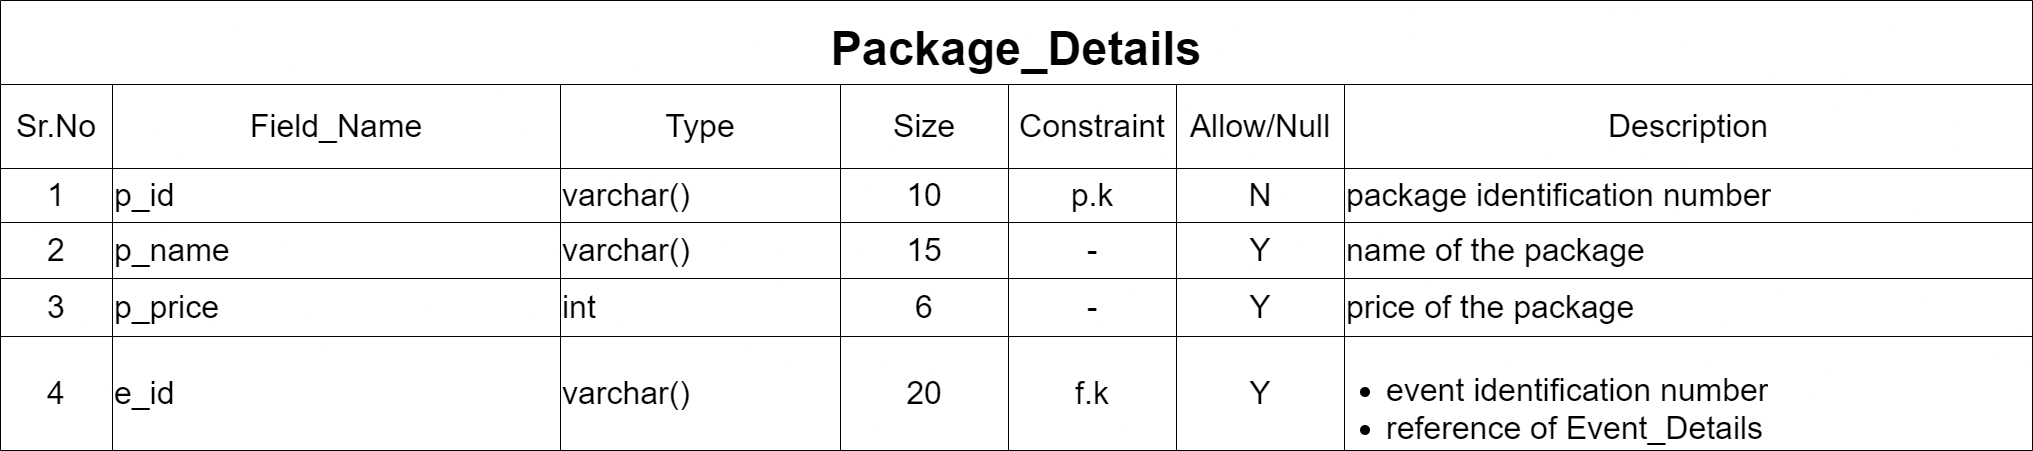

The diagram above was exported from draw.io. Its source (the exported page's mxGraphModel, read from the mxfile embedded in the PNG):
<mxGraphModel dx="2418" dy="1172" grid="1" gridSize="14" guides="1" tooltips="1" connect="1" arrows="1" fold="1" page="1" pageScale="1" pageWidth="850" pageHeight="1100" math="0" shadow="0">
  <root>
    <mxCell id="ADAbfkvUZnZ3BFMabnA9-0" />
    <mxCell id="ADAbfkvUZnZ3BFMabnA9-1" parent="ADAbfkvUZnZ3BFMabnA9-0" />
    <mxCell id="ADAbfkvUZnZ3BFMabnA9-2" value="Package_Details" style="shape=table;startSize=84;container=1;collapsible=0;childLayout=tableLayout;fontStyle=1;align=center;labelBackgroundColor=none;spacing=2;fontSize=47;" vertex="1" parent="ADAbfkvUZnZ3BFMabnA9-1">
      <mxGeometry x="111" y="56" width="2032" height="449.99999999999955" as="geometry" />
    </mxCell>
    <mxCell id="ADAbfkvUZnZ3BFMabnA9-3" style="shape=tableRow;horizontal=0;startSize=0;swimlaneHead=0;swimlaneBody=0;top=0;left=0;bottom=0;right=0;collapsible=0;dropTarget=0;fillColor=none;points=[[0,0.5],[1,0.5]];portConstraint=eastwest;" vertex="1" parent="ADAbfkvUZnZ3BFMabnA9-2">
      <mxGeometry y="84" width="2032" height="84" as="geometry" />
    </mxCell>
    <mxCell id="ADAbfkvUZnZ3BFMabnA9-4" value="Sr.No" style="shape=partialRectangle;html=1;whiteSpace=wrap;connectable=0;fillColor=none;top=0;left=0;bottom=0;right=0;overflow=hidden;fontSize=32;" vertex="1" parent="ADAbfkvUZnZ3BFMabnA9-3">
      <mxGeometry width="112" height="84" as="geometry">
        <mxRectangle width="112" height="84" as="alternateBounds" />
      </mxGeometry>
    </mxCell>
    <mxCell id="ADAbfkvUZnZ3BFMabnA9-5" value="&lt;font style=&quot;font-size: 32px&quot;&gt;Field_Name&lt;/font&gt;" style="shape=partialRectangle;html=1;whiteSpace=wrap;connectable=0;fillColor=none;top=0;left=0;bottom=0;right=0;overflow=hidden;fontSize=32;" vertex="1" parent="ADAbfkvUZnZ3BFMabnA9-3">
      <mxGeometry x="112" width="448" height="84" as="geometry">
        <mxRectangle width="448" height="84" as="alternateBounds" />
      </mxGeometry>
    </mxCell>
    <mxCell id="ADAbfkvUZnZ3BFMabnA9-6" value="Type" style="shape=partialRectangle;html=1;whiteSpace=wrap;connectable=0;fillColor=none;top=0;left=0;bottom=0;right=0;overflow=hidden;fontSize=32;" vertex="1" parent="ADAbfkvUZnZ3BFMabnA9-3">
      <mxGeometry x="560" width="280" height="84" as="geometry">
        <mxRectangle width="280" height="84" as="alternateBounds" />
      </mxGeometry>
    </mxCell>
    <mxCell id="ADAbfkvUZnZ3BFMabnA9-7" value="Size" style="shape=partialRectangle;html=1;whiteSpace=wrap;connectable=0;fillColor=none;top=0;left=0;bottom=0;right=0;overflow=hidden;fontSize=32;" vertex="1" parent="ADAbfkvUZnZ3BFMabnA9-3">
      <mxGeometry x="840" width="168" height="84" as="geometry">
        <mxRectangle width="168" height="84" as="alternateBounds" />
      </mxGeometry>
    </mxCell>
    <mxCell id="ADAbfkvUZnZ3BFMabnA9-8" value="&lt;font style=&quot;font-size: 32px&quot;&gt;Constraint&lt;/font&gt;" style="shape=partialRectangle;html=1;whiteSpace=wrap;connectable=0;fillColor=none;top=0;left=0;bottom=0;right=0;overflow=hidden;fontSize=32;" vertex="1" parent="ADAbfkvUZnZ3BFMabnA9-3">
      <mxGeometry x="1008" width="168" height="84" as="geometry">
        <mxRectangle width="168" height="84" as="alternateBounds" />
      </mxGeometry>
    </mxCell>
    <mxCell id="ADAbfkvUZnZ3BFMabnA9-9" value="Allow/Null" style="shape=partialRectangle;html=1;whiteSpace=wrap;connectable=0;fillColor=none;top=0;left=0;bottom=0;right=0;overflow=hidden;fontSize=32;" vertex="1" parent="ADAbfkvUZnZ3BFMabnA9-3">
      <mxGeometry x="1176" width="168" height="84" as="geometry">
        <mxRectangle width="168" height="84" as="alternateBounds" />
      </mxGeometry>
    </mxCell>
    <mxCell id="ADAbfkvUZnZ3BFMabnA9-10" value="Description" style="shape=partialRectangle;html=1;whiteSpace=wrap;connectable=0;fillColor=none;top=0;left=0;bottom=0;right=0;overflow=hidden;fontSize=32;" vertex="1" parent="ADAbfkvUZnZ3BFMabnA9-3">
      <mxGeometry x="1344" width="688" height="84" as="geometry">
        <mxRectangle width="688" height="84" as="alternateBounds" />
      </mxGeometry>
    </mxCell>
    <mxCell id="ADAbfkvUZnZ3BFMabnA9-11" value="" style="shape=tableRow;horizontal=0;startSize=0;swimlaneHead=0;swimlaneBody=0;top=0;left=0;bottom=0;right=0;collapsible=0;dropTarget=0;fillColor=none;points=[[0,0.5],[1,0.5]];portConstraint=eastwest;fontSize=32;" vertex="1" parent="ADAbfkvUZnZ3BFMabnA9-2">
      <mxGeometry y="168" width="2032" height="54" as="geometry" />
    </mxCell>
    <mxCell id="ADAbfkvUZnZ3BFMabnA9-12" value="1" style="shape=partialRectangle;html=1;whiteSpace=wrap;connectable=0;fillColor=none;top=0;left=0;bottom=0;right=0;overflow=hidden;fontSize=32;" vertex="1" parent="ADAbfkvUZnZ3BFMabnA9-11">
      <mxGeometry width="112" height="54" as="geometry">
        <mxRectangle width="112" height="54" as="alternateBounds" />
      </mxGeometry>
    </mxCell>
    <mxCell id="ADAbfkvUZnZ3BFMabnA9-13" value="p_id" style="shape=partialRectangle;html=1;whiteSpace=wrap;connectable=0;fillColor=none;top=0;left=0;bottom=0;right=0;overflow=hidden;fontSize=32;align=left;" vertex="1" parent="ADAbfkvUZnZ3BFMabnA9-11">
      <mxGeometry x="112" width="448" height="54" as="geometry">
        <mxRectangle width="448" height="54" as="alternateBounds" />
      </mxGeometry>
    </mxCell>
    <mxCell id="ADAbfkvUZnZ3BFMabnA9-14" value="varchar()" style="shape=partialRectangle;html=1;whiteSpace=wrap;connectable=0;fillColor=none;top=0;left=0;bottom=0;right=0;overflow=hidden;fontSize=32;align=left;" vertex="1" parent="ADAbfkvUZnZ3BFMabnA9-11">
      <mxGeometry x="560" width="280" height="54" as="geometry">
        <mxRectangle width="280" height="54" as="alternateBounds" />
      </mxGeometry>
    </mxCell>
    <mxCell id="ADAbfkvUZnZ3BFMabnA9-15" value="10" style="shape=partialRectangle;html=1;whiteSpace=wrap;connectable=0;fillColor=none;top=0;left=0;bottom=0;right=0;overflow=hidden;fontSize=32;align=center;" vertex="1" parent="ADAbfkvUZnZ3BFMabnA9-11">
      <mxGeometry x="840" width="168" height="54" as="geometry">
        <mxRectangle width="168" height="54" as="alternateBounds" />
      </mxGeometry>
    </mxCell>
    <mxCell id="ADAbfkvUZnZ3BFMabnA9-16" value="p.k" style="shape=partialRectangle;html=1;whiteSpace=wrap;connectable=0;fillColor=none;top=0;left=0;bottom=0;right=0;overflow=hidden;fontSize=32;align=center;" vertex="1" parent="ADAbfkvUZnZ3BFMabnA9-11">
      <mxGeometry x="1008" width="168" height="54" as="geometry">
        <mxRectangle width="168" height="54" as="alternateBounds" />
      </mxGeometry>
    </mxCell>
    <mxCell id="ADAbfkvUZnZ3BFMabnA9-17" value="N" style="shape=partialRectangle;html=1;whiteSpace=wrap;connectable=0;fillColor=none;top=0;left=0;bottom=0;right=0;overflow=hidden;fontSize=32;align=center;" vertex="1" parent="ADAbfkvUZnZ3BFMabnA9-11">
      <mxGeometry x="1176" width="168" height="54" as="geometry">
        <mxRectangle width="168" height="54" as="alternateBounds" />
      </mxGeometry>
    </mxCell>
    <mxCell id="ADAbfkvUZnZ3BFMabnA9-18" value="package identification number" style="shape=partialRectangle;html=1;whiteSpace=wrap;connectable=0;fillColor=none;top=0;left=0;bottom=0;right=0;overflow=hidden;fontSize=32;align=left;" vertex="1" parent="ADAbfkvUZnZ3BFMabnA9-11">
      <mxGeometry x="1344" width="688" height="54" as="geometry">
        <mxRectangle width="688" height="54" as="alternateBounds" />
      </mxGeometry>
    </mxCell>
    <mxCell id="ADAbfkvUZnZ3BFMabnA9-19" value="" style="shape=tableRow;horizontal=0;startSize=0;swimlaneHead=0;swimlaneBody=0;top=0;left=0;bottom=0;right=0;collapsible=0;dropTarget=0;fillColor=none;points=[[0,0.5],[1,0.5]];portConstraint=eastwest;" vertex="1" parent="ADAbfkvUZnZ3BFMabnA9-2">
      <mxGeometry y="222" width="2032" height="56" as="geometry" />
    </mxCell>
    <mxCell id="ADAbfkvUZnZ3BFMabnA9-20" value="2" style="shape=partialRectangle;html=1;whiteSpace=wrap;connectable=0;fillColor=none;top=0;left=0;bottom=0;right=0;overflow=hidden;fontSize=32;" vertex="1" parent="ADAbfkvUZnZ3BFMabnA9-19">
      <mxGeometry width="112" height="56" as="geometry">
        <mxRectangle width="112" height="56" as="alternateBounds" />
      </mxGeometry>
    </mxCell>
    <mxCell id="ADAbfkvUZnZ3BFMabnA9-21" value="p_name" style="shape=partialRectangle;html=1;whiteSpace=wrap;connectable=0;fillColor=none;top=0;left=0;bottom=0;right=0;overflow=hidden;fontSize=32;align=left;" vertex="1" parent="ADAbfkvUZnZ3BFMabnA9-19">
      <mxGeometry x="112" width="448" height="56" as="geometry">
        <mxRectangle width="448" height="56" as="alternateBounds" />
      </mxGeometry>
    </mxCell>
    <mxCell id="ADAbfkvUZnZ3BFMabnA9-22" value="varchar()" style="shape=partialRectangle;html=1;whiteSpace=wrap;connectable=0;fillColor=none;top=0;left=0;bottom=0;right=0;overflow=hidden;fontSize=32;align=left;" vertex="1" parent="ADAbfkvUZnZ3BFMabnA9-19">
      <mxGeometry x="560" width="280" height="56" as="geometry">
        <mxRectangle width="280" height="56" as="alternateBounds" />
      </mxGeometry>
    </mxCell>
    <mxCell id="ADAbfkvUZnZ3BFMabnA9-23" value="15" style="shape=partialRectangle;html=1;whiteSpace=wrap;connectable=0;fillColor=none;top=0;left=0;bottom=0;right=0;overflow=hidden;fontSize=32;align=center;" vertex="1" parent="ADAbfkvUZnZ3BFMabnA9-19">
      <mxGeometry x="840" width="168" height="56" as="geometry">
        <mxRectangle width="168" height="56" as="alternateBounds" />
      </mxGeometry>
    </mxCell>
    <mxCell id="ADAbfkvUZnZ3BFMabnA9-24" value="-" style="shape=partialRectangle;html=1;whiteSpace=wrap;connectable=0;fillColor=none;top=0;left=0;bottom=0;right=0;overflow=hidden;fontSize=32;align=center;" vertex="1" parent="ADAbfkvUZnZ3BFMabnA9-19">
      <mxGeometry x="1008" width="168" height="56" as="geometry">
        <mxRectangle width="168" height="56" as="alternateBounds" />
      </mxGeometry>
    </mxCell>
    <mxCell id="ADAbfkvUZnZ3BFMabnA9-25" value="Y" style="shape=partialRectangle;html=1;whiteSpace=wrap;connectable=0;fillColor=none;top=0;left=0;bottom=0;right=0;overflow=hidden;fontSize=32;align=center;" vertex="1" parent="ADAbfkvUZnZ3BFMabnA9-19">
      <mxGeometry x="1176" width="168" height="56" as="geometry">
        <mxRectangle width="168" height="56" as="alternateBounds" />
      </mxGeometry>
    </mxCell>
    <mxCell id="ADAbfkvUZnZ3BFMabnA9-26" value="name of the package" style="shape=partialRectangle;html=1;whiteSpace=wrap;connectable=0;fillColor=none;top=0;left=0;bottom=0;right=0;overflow=hidden;fontSize=32;align=left;" vertex="1" parent="ADAbfkvUZnZ3BFMabnA9-19">
      <mxGeometry x="1344" width="688" height="56" as="geometry">
        <mxRectangle width="688" height="56" as="alternateBounds" />
      </mxGeometry>
    </mxCell>
    <mxCell id="ADAbfkvUZnZ3BFMabnA9-35" style="shape=tableRow;horizontal=0;startSize=0;swimlaneHead=0;swimlaneBody=0;top=0;left=0;bottom=0;right=0;collapsible=0;dropTarget=0;fillColor=none;points=[[0,0.5],[1,0.5]];portConstraint=eastwest;" vertex="1" parent="ADAbfkvUZnZ3BFMabnA9-2">
      <mxGeometry y="278" width="2032" height="58" as="geometry" />
    </mxCell>
    <mxCell id="ADAbfkvUZnZ3BFMabnA9-36" value="3" style="shape=partialRectangle;html=1;whiteSpace=wrap;connectable=0;fillColor=none;top=0;left=0;bottom=0;right=0;overflow=hidden;fontSize=32;" vertex="1" parent="ADAbfkvUZnZ3BFMabnA9-35">
      <mxGeometry width="112" height="58" as="geometry">
        <mxRectangle width="112" height="58" as="alternateBounds" />
      </mxGeometry>
    </mxCell>
    <mxCell id="ADAbfkvUZnZ3BFMabnA9-37" value="p_price" style="shape=partialRectangle;html=1;whiteSpace=wrap;connectable=0;fillColor=none;top=0;left=0;bottom=0;right=0;overflow=hidden;fontSize=32;align=left;" vertex="1" parent="ADAbfkvUZnZ3BFMabnA9-35">
      <mxGeometry x="112" width="448" height="58" as="geometry">
        <mxRectangle width="448" height="58" as="alternateBounds" />
      </mxGeometry>
    </mxCell>
    <mxCell id="ADAbfkvUZnZ3BFMabnA9-38" value="int" style="shape=partialRectangle;html=1;whiteSpace=wrap;connectable=0;fillColor=none;top=0;left=0;bottom=0;right=0;overflow=hidden;fontSize=32;align=left;" vertex="1" parent="ADAbfkvUZnZ3BFMabnA9-35">
      <mxGeometry x="560" width="280" height="58" as="geometry">
        <mxRectangle width="280" height="58" as="alternateBounds" />
      </mxGeometry>
    </mxCell>
    <mxCell id="ADAbfkvUZnZ3BFMabnA9-39" value="6" style="shape=partialRectangle;html=1;whiteSpace=wrap;connectable=0;fillColor=none;top=0;left=0;bottom=0;right=0;overflow=hidden;fontSize=32;align=center;" vertex="1" parent="ADAbfkvUZnZ3BFMabnA9-35">
      <mxGeometry x="840" width="168" height="58" as="geometry">
        <mxRectangle width="168" height="58" as="alternateBounds" />
      </mxGeometry>
    </mxCell>
    <mxCell id="ADAbfkvUZnZ3BFMabnA9-40" value="-" style="shape=partialRectangle;html=1;whiteSpace=wrap;connectable=0;fillColor=none;top=0;left=0;bottom=0;right=0;overflow=hidden;fontSize=32;align=center;" vertex="1" parent="ADAbfkvUZnZ3BFMabnA9-35">
      <mxGeometry x="1008" width="168" height="58" as="geometry">
        <mxRectangle width="168" height="58" as="alternateBounds" />
      </mxGeometry>
    </mxCell>
    <mxCell id="ADAbfkvUZnZ3BFMabnA9-41" value="Y" style="shape=partialRectangle;html=1;whiteSpace=wrap;connectable=0;fillColor=none;top=0;left=0;bottom=0;right=0;overflow=hidden;fontSize=32;align=center;" vertex="1" parent="ADAbfkvUZnZ3BFMabnA9-35">
      <mxGeometry x="1176" width="168" height="58" as="geometry">
        <mxRectangle width="168" height="58" as="alternateBounds" />
      </mxGeometry>
    </mxCell>
    <mxCell id="ADAbfkvUZnZ3BFMabnA9-42" value="price of the package" style="shape=partialRectangle;html=1;whiteSpace=wrap;connectable=0;fillColor=none;top=0;left=0;bottom=0;right=0;overflow=hidden;fontSize=32;align=left;" vertex="1" parent="ADAbfkvUZnZ3BFMabnA9-35">
      <mxGeometry x="1344" width="688" height="58" as="geometry">
        <mxRectangle width="688" height="58" as="alternateBounds" />
      </mxGeometry>
    </mxCell>
    <mxCell id="ADAbfkvUZnZ3BFMabnA9-27" style="shape=tableRow;horizontal=0;startSize=0;swimlaneHead=0;swimlaneBody=0;top=0;left=0;bottom=0;right=0;collapsible=0;dropTarget=0;fillColor=none;points=[[0,0.5],[1,0.5]];portConstraint=eastwest;" vertex="1" parent="ADAbfkvUZnZ3BFMabnA9-2">
      <mxGeometry y="336" width="2032" height="114" as="geometry" />
    </mxCell>
    <mxCell id="ADAbfkvUZnZ3BFMabnA9-28" value="4" style="shape=partialRectangle;html=1;whiteSpace=wrap;connectable=0;fillColor=none;top=0;left=0;bottom=0;right=0;overflow=hidden;fontSize=32;" vertex="1" parent="ADAbfkvUZnZ3BFMabnA9-27">
      <mxGeometry width="112" height="114" as="geometry">
        <mxRectangle width="112" height="114" as="alternateBounds" />
      </mxGeometry>
    </mxCell>
    <mxCell id="ADAbfkvUZnZ3BFMabnA9-29" value="e_id" style="shape=partialRectangle;html=1;whiteSpace=wrap;connectable=0;fillColor=none;top=0;left=0;bottom=0;right=0;overflow=hidden;fontSize=32;align=left;" vertex="1" parent="ADAbfkvUZnZ3BFMabnA9-27">
      <mxGeometry x="112" width="448" height="114" as="geometry">
        <mxRectangle width="448" height="114" as="alternateBounds" />
      </mxGeometry>
    </mxCell>
    <mxCell id="ADAbfkvUZnZ3BFMabnA9-30" value="varchar()" style="shape=partialRectangle;html=1;whiteSpace=wrap;connectable=0;fillColor=none;top=0;left=0;bottom=0;right=0;overflow=hidden;fontSize=32;align=left;" vertex="1" parent="ADAbfkvUZnZ3BFMabnA9-27">
      <mxGeometry x="560" width="280" height="114" as="geometry">
        <mxRectangle width="280" height="114" as="alternateBounds" />
      </mxGeometry>
    </mxCell>
    <mxCell id="ADAbfkvUZnZ3BFMabnA9-31" value="20" style="shape=partialRectangle;html=1;whiteSpace=wrap;connectable=0;fillColor=none;top=0;left=0;bottom=0;right=0;overflow=hidden;fontSize=32;align=center;" vertex="1" parent="ADAbfkvUZnZ3BFMabnA9-27">
      <mxGeometry x="840" width="168" height="114" as="geometry">
        <mxRectangle width="168" height="114" as="alternateBounds" />
      </mxGeometry>
    </mxCell>
    <mxCell id="ADAbfkvUZnZ3BFMabnA9-32" value="f.k" style="shape=partialRectangle;html=1;whiteSpace=wrap;connectable=0;fillColor=none;top=0;left=0;bottom=0;right=0;overflow=hidden;fontSize=32;align=center;" vertex="1" parent="ADAbfkvUZnZ3BFMabnA9-27">
      <mxGeometry x="1008" width="168" height="114" as="geometry">
        <mxRectangle width="168" height="114" as="alternateBounds" />
      </mxGeometry>
    </mxCell>
    <mxCell id="ADAbfkvUZnZ3BFMabnA9-33" value="Y" style="shape=partialRectangle;html=1;whiteSpace=wrap;connectable=0;fillColor=none;top=0;left=0;bottom=0;right=0;overflow=hidden;fontSize=32;align=center;" vertex="1" parent="ADAbfkvUZnZ3BFMabnA9-27">
      <mxGeometry x="1176" width="168" height="114" as="geometry">
        <mxRectangle width="168" height="114" as="alternateBounds" />
      </mxGeometry>
    </mxCell>
    <mxCell id="ADAbfkvUZnZ3BFMabnA9-34" value="&lt;ul&gt;&lt;li&gt;event identification number&lt;/li&gt;&lt;li&gt;reference of Event_Details&lt;/li&gt;&lt;/ul&gt;" style="shape=partialRectangle;html=1;whiteSpace=wrap;connectable=0;fillColor=none;top=0;left=0;bottom=0;right=0;overflow=hidden;fontSize=32;align=left;" vertex="1" parent="ADAbfkvUZnZ3BFMabnA9-27">
      <mxGeometry x="1344" width="688" height="114" as="geometry">
        <mxRectangle width="688" height="114" as="alternateBounds" />
      </mxGeometry>
    </mxCell>
  </root>
</mxGraphModel>